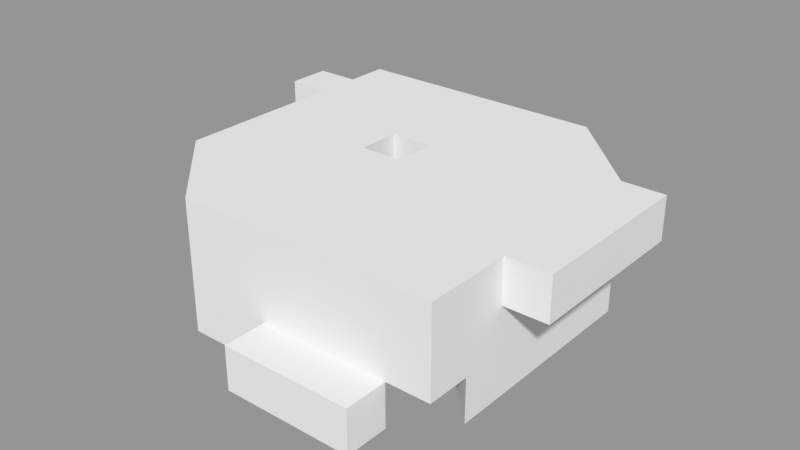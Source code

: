 # Source: test.world.blend  (saved by Blender 2.75.0; exported with 4.5.12 LTS)
import bpy
from mathutils import Matrix  # noqa: F401  (used for matrix-valued properties, if any)

bpy.ops.wm.read_factory_settings(use_empty=True)
scene = bpy.context.scene
scene.name = 'entryway'

# ---- collections
col_collection_1 = bpy.data.collections.new('Collection 1'); scene.collection.children.link(col_collection_1)

# ---- meshes
me_main = bpy.data.meshes.new('main')
me_main.from_pydata([(4.0, -4.0, 3.0), (-4.0, 4.0, 3.0), (-2.0, -4.0, 3.0), (2.0, 4.0, 0.0), (4.0, -4.0, 1.0), (-4.0, 4.0, 1.0), (-4.0, 3.0, 1.0), (4.0, -3.0, 1.0), (3.0, -4.0, 1.0), (-1.0, 1.0, 1.0), (-1.0, 0.0, 1.0), (-2.0, 1.0, 1.0), (-2.0, 4.0, 1.0), (-2.0, -4.0, 0.0), (-4.0, 3.0, 0.0), (4.0, -3.0, 0.0), (3.0, -4.0, 0.0), (-1.0, 1.0, 0.0), (-1.0, 0.0, 0.0), (-2.0, 1.0, 0.0), (-2.0, 4.0, 0.0), (0.0, -4.0, 1.0), (0.0, -4.0, 0.0), (3.0, -5.0, 1.0), (3.0, -5.0, 0.0), (0.0, -5.0, 1.0), (0.0, -5.0, 0.0), (-4.0, 2.0, 0.0), (-4.0, 2.0, 3.0), (-4.0, 3.0, 3.0), (-5.0, 3.0, 1.0), (-5.0, 3.0, 0.0), (-5.0, 2.0, 0.0), (-5.0, 2.0, 3.0), (-5.0, 3.0, 3.0), (0.0, 1.0, 1.0), (0.0, 1.0, 0.0), (2.0, 4.0, 1.0), (2.0, 5.0, 0.0), (-2.0, 5.0, 1.0), (-2.0, 5.0, 0.0), (2.0, 5.0, 1.0), (0.0, -1.0, 1.0), (0.0, 0.0, 1.0), (-1.0, 1.0, 3.0), (-1.0, 0.0, 3.0), (0.0, 1.0, 3.0), (0.0, 0.0, 3.0), (4.0, 2.0, 3.0), (4.0, -2.0, 3.0), (4.0, 2.0, 2.0), (4.0, -2.0, 2.0), (5.0, 2.0, 3.0), (5.0, -2.0, 3.0), (5.0, 2.0, 2.0), (5.0, -2.0, 2.0), (4.0, 2.0, 0.0), (2.0, 4.0, 3.0), (-4.0, -2.0, 0.0), (-4.0, -2.0, 3.0)], [], [(37, 12, 39, 41), (2, 0, 4, 8, 21, 22, 13), (11, 12, 5, 6), (11, 6, 14, 19), (35, 7, 15, 36), (35, 36, 17, 9, 44, 46), (8, 42, 10, 18, 16), (25, 23, 24, 26), (22, 21, 25, 26), (21, 8, 23, 25), (8, 16, 24, 23), (15, 56, 3, 38, 40, 20, 19, 14, 31, 32, 27, 58, 13, 22, 26, 24, 16, 18, 17, 36), (34, 33, 32, 31, 30), (28, 27, 32, 33), (6, 29, 34, 30, 31, 14), (1, 29, 6, 5), (41, 39, 40, 38), (3, 37, 41, 38), (57, 1, 5, 12, 37), (12, 11, 19, 20, 40, 39), (4, 7, 35, 43, 10, 42, 8), (10, 43, 47, 45), (43, 35, 46, 47), (10, 45, 44, 9, 17, 18), (53, 52, 54, 55), (50, 51, 55, 54), (48, 50, 54, 52), (51, 49, 53, 55), (0, 49, 51, 50, 56, 15, 7, 4), (56, 50, 48, 57, 37, 3), (59, 2, 13, 58), (28, 59, 58, 27), (59, 45, 47, 46, 44, 29, 1, 57, 48, 52, 53, 49, 0, 2), (33, 34, 29, 44, 45, 59, 28)])
me_main.use_remesh_preserve_volume = False
me_main.use_remesh_preserve_attributes = False
me_main.use_mirror_vertex_groups = False
me_main.update()

# ---- objects
ob_main = bpy.data.objects.new('main', me_main)

# ---- transforms, parenting, visibility, modifiers, constraints
ob_main.location = (0.0, 0.0, 0.0)
ob_main.lineart.crease_threshold = 0.0

# ---- collection membership
col_collection_1.objects.link(ob_main)

# ---- scene / render settings (as saved in the file)
scene.frame_start = 1; scene.frame_end = 250; scene.frame_set(1)
scene.render.engine = 'BLENDER_EEVEE_NEXT'
scene.render.resolution_percentage = 50
scene.render.dither_intensity = 0.0
scene.cycles.use_denoising = False
scene.cycles.samples = 10
scene.cycles.sampling_pattern = 'TABULATED_SOBOL'
scene.cycles.light_sampling_threshold = 0.0
scene.cycles.use_adaptive_sampling = False
scene.cycles.use_light_tree = False
scene.cycles.blur_glossy = 0.0
scene.cycles.pixel_filter_type = 'GAUSSIAN'
scene.cycles.sample_clamp_indirect = 0.0
scene.view_settings.view_transform = 'Standard'
bpy.context.view_layer.update()

# ---- added for rendering (the .blend has no active camera and no usable light): camera, sun + grey world if the file has none
cam_auto = bpy.data.cameras.new('AutoCamera')
cam_auto.lens = 50.0
cam_auto.sensor_width = 36.0
cam_auto.clip_end = 1000.0
ob_auto_camera = bpy.data.objects.new('AutoCamera', cam_auto)
scene.collection.objects.link(ob_auto_camera)
ob_auto_camera.location = (13.3758, -16.051, 12.2007)
ob_auto_camera.rotation_euler = (1.09748, -7.21219e-08, 0.694738)
scene.camera = ob_auto_camera
light_auto_sun = bpy.data.lights.new('AutoSun', 'SUN')
light_auto_sun.energy = 3.0
light_auto_sun.angle = 0.0523599
ob_auto_sun = bpy.data.objects.new('AutoSun', light_auto_sun)
scene.collection.objects.link(ob_auto_sun)
ob_auto_sun.rotation_euler = (0.872665, 0.174533, 0.523599)
if scene.world is None:
    world_auto = bpy.data.worlds.new('AutoWorld')
    world_auto.color = (0.3, 0.3, 0.3)
    scene.world = world_auto
bpy.context.view_layer.update()
